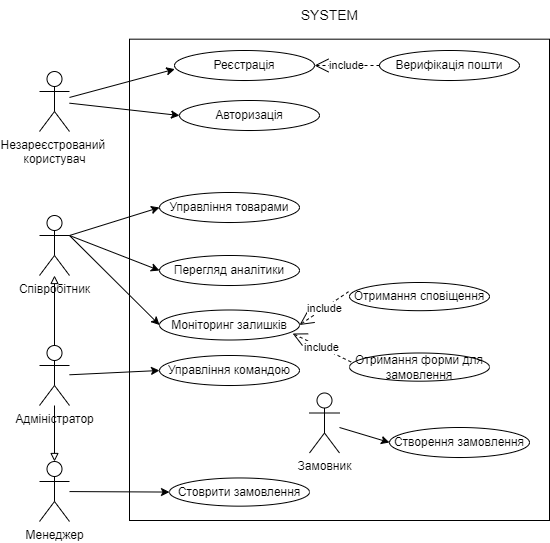

The diagram above was exported from draw.io. Its source (the exported page's mxGraphModel, read from the mxfile embedded in the PNG):
<mxGraphModel dx="898" dy="2071" grid="1" gridSize="10" guides="1" tooltips="1" connect="1" arrows="1" fold="1" page="1" pageScale="1" pageWidth="827" pageHeight="1169" math="0" shadow="0">
  <root>
    <mxCell id="0" />
    <mxCell id="1" parent="0" />
    <mxCell id="2" value="Співробітник" style="shape=umlActor;verticalLabelPosition=bottom;verticalAlign=top;html=1;outlineConnect=0;fontSize=12;" vertex="1" parent="1">
      <mxGeometry x="1110" y="185" width="30" height="60" as="geometry" />
    </mxCell>
    <mxCell id="3" value="Незареєстрований &lt;br&gt;користувач" style="shape=umlActor;verticalLabelPosition=bottom;verticalAlign=top;html=1;outlineConnect=0;fontSize=12;" vertex="1" parent="1">
      <mxGeometry x="1110" y="41" width="30" height="60" as="geometry" />
    </mxCell>
    <mxCell id="4" value="Замовник" style="shape=umlActor;verticalLabelPosition=bottom;verticalAlign=top;html=1;outlineConnect=0;fontSize=12;" vertex="1" parent="1">
      <mxGeometry x="1380" y="362.49999999999994" width="30" height="60" as="geometry" />
    </mxCell>
    <mxCell id="5" value="Реєстрація" style="ellipse;whiteSpace=wrap;html=1;" vertex="1" parent="1">
      <mxGeometry x="1245" y="20" width="140" height="30" as="geometry" />
    </mxCell>
    <mxCell id="6" value="Авторизація" style="ellipse;whiteSpace=wrap;html=1;" vertex="1" parent="1">
      <mxGeometry x="1250" y="70" width="140" height="30" as="geometry" />
    </mxCell>
    <mxCell id="7" value="Верифікація пошти" style="ellipse;whiteSpace=wrap;html=1;" vertex="1" parent="1">
      <mxGeometry x="1450" y="20" width="140" height="30" as="geometry" />
    </mxCell>
    <mxCell id="8" value="Управління товарами " style="ellipse;whiteSpace=wrap;html=1;" vertex="1" parent="1">
      <mxGeometry x="1230" y="162" width="140" height="30" as="geometry" />
    </mxCell>
    <mxCell id="9" value="Перегляд аналітики" style="ellipse;whiteSpace=wrap;html=1;" vertex="1" parent="1">
      <mxGeometry x="1230" y="225" width="140" height="30" as="geometry" />
    </mxCell>
    <mxCell id="10" value="Створення замовлення" style="ellipse;whiteSpace=wrap;html=1;" vertex="1" parent="1">
      <mxGeometry x="1460" y="397" width="140" height="30" as="geometry" />
    </mxCell>
    <mxCell id="11" value="include" style="endArrow=open;endSize=12;dashed=1;html=1;rounded=0;exitX=0;exitY=0.5;exitDx=0;exitDy=0;entryX=1;entryY=0.5;entryDx=0;entryDy=0;" edge="1" source="7" target="5" parent="1">
      <mxGeometry width="160" relative="1" as="geometry">
        <mxPoint x="1300" y="140" as="sourcePoint" />
        <mxPoint x="1420" y="70" as="targetPoint" />
      </mxGeometry>
    </mxCell>
    <mxCell id="12" style="edgeStyle=orthogonalEdgeStyle;rounded=0;orthogonalLoop=1;jettySize=auto;html=1;exitX=0.5;exitY=1;exitDx=0;exitDy=0;" edge="1" source="10" target="10" parent="1">
      <mxGeometry relative="1" as="geometry" />
    </mxCell>
    <mxCell id="13" value="" style="endArrow=classic;html=1;rounded=0;entryX=0.002;entryY=0.621;entryDx=0;entryDy=0;entryPerimeter=0;" edge="1" source="3" target="5" parent="1">
      <mxGeometry width="50" height="50" relative="1" as="geometry">
        <mxPoint x="1190" y="140" as="sourcePoint" />
        <mxPoint x="1240" y="90" as="targetPoint" />
      </mxGeometry>
    </mxCell>
    <mxCell id="14" value="" style="endArrow=classic;html=1;rounded=0;entryX=0;entryY=0.5;entryDx=0;entryDy=0;" edge="1" source="3" target="6" parent="1">
      <mxGeometry width="50" height="50" relative="1" as="geometry">
        <mxPoint x="1150" y="102.34660791486533" as="sourcePoint" />
        <mxPoint x="1255.2800000000002" y="48.629999999999995" as="targetPoint" />
      </mxGeometry>
    </mxCell>
    <mxCell id="15" value="" style="endArrow=classic;html=1;rounded=0;entryX=0;entryY=0.5;entryDx=0;entryDy=0;" edge="1" source="4" target="10" parent="1">
      <mxGeometry width="50" height="50" relative="1" as="geometry">
        <mxPoint x="1150" y="108.19999999999993" as="sourcePoint" />
        <mxPoint x="1259.9999999999964" y="95" as="targetPoint" />
      </mxGeometry>
    </mxCell>
    <mxCell id="16" value="" style="endArrow=classic;html=1;rounded=0;entryX=0;entryY=0.5;entryDx=0;entryDy=0;exitX=1;exitY=0.3333333333333333;exitDx=0;exitDy=0;exitPerimeter=0;" edge="1" source="2" target="8" parent="1">
      <mxGeometry width="50" height="50" relative="1" as="geometry">
        <mxPoint x="1150" y="108.19999999999993" as="sourcePoint" />
        <mxPoint x="1259.9999999999964" y="95" as="targetPoint" />
      </mxGeometry>
    </mxCell>
    <mxCell id="17" value="" style="endArrow=classic;html=1;rounded=0;entryX=0;entryY=0.5;entryDx=0;entryDy=0;exitX=1;exitY=0.3333333333333333;exitDx=0;exitDy=0;exitPerimeter=0;" edge="1" source="2" target="9" parent="1">
      <mxGeometry width="50" height="50" relative="1" as="geometry">
        <mxPoint x="1220" y="249.9999999999999" as="sourcePoint" />
        <mxPoint x="1269.9999999999964" y="185" as="targetPoint" />
      </mxGeometry>
    </mxCell>
    <mxCell id="18" value="Адміністратор" style="shape=umlActor;verticalLabelPosition=bottom;verticalAlign=top;html=1;outlineConnect=0;fontSize=12;" vertex="1" parent="1">
      <mxGeometry x="1110" y="315.00000000000006" width="30" height="60" as="geometry" />
    </mxCell>
    <mxCell id="19" value="Управління командою" style="ellipse;whiteSpace=wrap;html=1;" vertex="1" parent="1">
      <mxGeometry x="1230" y="325" width="140" height="30" as="geometry" />
    </mxCell>
    <mxCell id="20" value="Моніторинг залишків" style="ellipse;whiteSpace=wrap;html=1;" vertex="1" parent="1">
      <mxGeometry x="1230" y="279.5" width="140" height="30" as="geometry" />
    </mxCell>
    <mxCell id="21" value="Отримання сповіщення" style="ellipse;whiteSpace=wrap;html=1;" vertex="1" parent="1">
      <mxGeometry x="1420" y="252" width="140" height="28.18" as="geometry" />
    </mxCell>
    <mxCell id="22" value="Отримання форми для замовлення" style="ellipse;whiteSpace=wrap;html=1;" vertex="1" parent="1">
      <mxGeometry x="1420" y="322.49999999999994" width="140" height="28.18" as="geometry" />
    </mxCell>
    <mxCell id="23" value="include" style="endArrow=open;endSize=12;dashed=1;html=1;rounded=0;exitX=-0.007;exitY=0.326;exitDx=0;exitDy=0;entryX=1;entryY=0.5;entryDx=0;entryDy=0;exitPerimeter=0;" edge="1" source="21" target="20" parent="1">
      <mxGeometry width="160" relative="1" as="geometry">
        <mxPoint x="1470" y="270" as="sourcePoint" />
        <mxPoint x="1415.58" y="248.79999999999995" as="targetPoint" />
      </mxGeometry>
    </mxCell>
    <mxCell id="24" value="include" style="endArrow=open;endSize=12;dashed=1;html=1;rounded=0;entryX=0.951;entryY=0.784;entryDx=0;entryDy=0;exitX=0.011;exitY=0.318;exitDx=0;exitDy=0;exitPerimeter=0;entryPerimeter=0;" edge="1" source="22" target="20" parent="1">
      <mxGeometry width="160" relative="1" as="geometry">
        <mxPoint x="1599.02" y="451.00667999999996" as="sourcePoint" />
        <mxPoint x="1580" y="450.81999999999994" as="targetPoint" />
      </mxGeometry>
    </mxCell>
    <mxCell id="25" value="" style="endArrow=classic;html=1;rounded=0;entryX=0;entryY=0.5;entryDx=0;entryDy=0;" edge="1" source="18" target="19" parent="1">
      <mxGeometry width="50" height="50" relative="1" as="geometry">
        <mxPoint x="1160" y="340" as="sourcePoint" />
        <mxPoint x="1240" y="250" as="targetPoint" />
      </mxGeometry>
    </mxCell>
    <mxCell id="26" value="Менеджер" style="shape=umlActor;verticalLabelPosition=bottom;verticalAlign=top;html=1;outlineConnect=0;fontSize=12;" vertex="1" parent="1">
      <mxGeometry x="1110" y="431.00000000000006" width="30" height="60" as="geometry" />
    </mxCell>
    <mxCell id="27" value="" style="endArrow=classic;html=1;rounded=0;entryX=0;entryY=0.5;entryDx=0;entryDy=0;exitX=1;exitY=0.3333333333333333;exitDx=0;exitDy=0;exitPerimeter=0;" edge="1" source="2" target="20" parent="1">
      <mxGeometry width="50" height="50" relative="1" as="geometry">
        <mxPoint x="1150" y="351.0114285714286" as="sourcePoint" />
        <mxPoint x="1240" y="350" as="targetPoint" />
      </mxGeometry>
    </mxCell>
    <mxCell id="28" value="Стоврити замовлення" style="ellipse;whiteSpace=wrap;html=1;" vertex="1" parent="1">
      <mxGeometry x="1240" y="447.46999999999997" width="140" height="28.18" as="geometry" />
    </mxCell>
    <mxCell id="29" value="" style="endArrow=classic;html=1;rounded=0;entryX=0;entryY=0.5;entryDx=0;entryDy=0;" edge="1" source="26" target="28" parent="1">
      <mxGeometry width="50" height="50" relative="1" as="geometry">
        <mxPoint x="1150" y="354.2857142857142" as="sourcePoint" />
        <mxPoint x="1240" y="350" as="targetPoint" />
      </mxGeometry>
    </mxCell>
    <mxCell id="30" value="" style="endArrow=block;html=1;rounded=0;endFill=0;exitX=0.5;exitY=0;exitDx=0;exitDy=0;exitPerimeter=0;startSize=8;" edge="1" source="18" target="2" parent="1">
      <mxGeometry width="50" height="50" relative="1" as="geometry">
        <mxPoint x="1150" y="354.2857142857142" as="sourcePoint" />
        <mxPoint x="1240" y="350" as="targetPoint" />
      </mxGeometry>
    </mxCell>
    <mxCell id="31" value="" style="endArrow=block;html=1;rounded=0;endFill=0;" edge="1" source="18" target="26" parent="1">
      <mxGeometry width="50" height="50" relative="1" as="geometry">
        <mxPoint x="1135" y="325" as="sourcePoint" />
        <mxPoint x="1135" y="255" as="targetPoint" />
      </mxGeometry>
    </mxCell>
    <mxCell id="32" value="" style="rounded=0;whiteSpace=wrap;html=1;fillColor=none;strokeColor=default;strokeWidth=1;gradientColor=none;" vertex="1" parent="1">
      <mxGeometry x="1200" y="8.68" width="420" height="481.32" as="geometry" />
    </mxCell>
    <mxCell id="33" value="&lt;font style=&quot;font-size: 14px;&quot;&gt;SYSTEM&lt;/font&gt;" style="text;html=1;align=center;verticalAlign=middle;resizable=0;points=[];autosize=1;strokeColor=none;fillColor=none;" vertex="1" parent="1">
      <mxGeometry x="1360" y="-30" width="80" height="30" as="geometry" />
    </mxCell>
  </root>
</mxGraphModel>